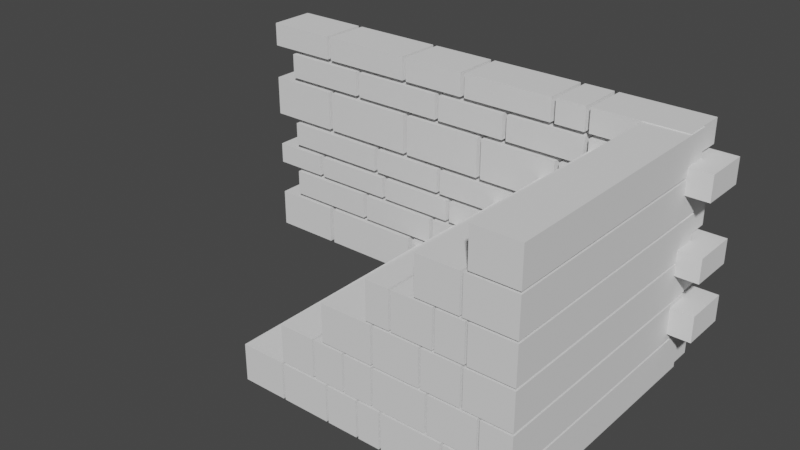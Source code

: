 # Source: RuinsSteps_RightSide.blend  (saved by Blender 3.4.6; exported with 4.5.12 LTS)
import bpy
from mathutils import Matrix  # noqa: F401  (used for matrix-valued properties, if any)

bpy.ops.wm.read_factory_settings(use_empty=True)
scene = bpy.context.scene
scene.name = 'Scene'

# ---- collections
col_collection = bpy.data.collections.new('Collection'); scene.collection.children.link(col_collection)
col_export = bpy.data.collections.new('Export'); scene.collection.children.link(col_export)

# ---- world
world_world = bpy.data.worlds.new('World'); scene.world = world_world
world_world.use_nodes = True; world_world.node_tree.nodes.clear()
_N = world_world.node_tree.nodes; _L = world_world.node_tree.links
n0 = _N.new('ShaderNodeOutputWorld'); n0.name = 'World Output'; n0.location = (300, 300)
n1 = _N.new('ShaderNodeBackground'); n1.name = 'Background'; n1.location = (10, 300)
n1.inputs[0].default_value = (0.05088, 0.05088, 0.05088, 1.0)
_L.new(n1.outputs[0], n0.inputs[0])
n0.is_active_output = True
world_world.color = (0.05088, 0.05088, 0.05088)
world_world.use_sun_shadow = False
world_world.sun_shadow_jitter_overblur = 0.0

# ---- meshes
me_wall = bpy.data.meshes.new('Wall')
me_wall.from_pydata([(-1.225, -5.5, 0.0), (-1.225, 0.0, 0.0), (-1.225, 0.0, 0.78), (-1.225, -5.5, 0.78), (-0.267, -5.5, 0.0), (-0.267, 0.0, 0.0), (-0.267, 0.0, 0.78), (-0.267, -5.5, 0.78), (-0.217, -5.5, 0.0), (-0.217, 0.0, 0.0), (-0.217, 0.0, 0.78), (-0.217, -5.5, 0.78), (0.8071, -5.5, 0.0), (0.8071, 0.0, 0.0), (0.8071, 0.0, 0.78), (0.8071, -5.5, 0.78), (0.8571, -5.5, 0.0), (0.8571, 0.0, 0.0), (0.8571, 0.0, 0.78), (0.8571, -5.5, 0.78), (1.51, -5.5, 0.0), (1.51, 0.0, 0.0), (1.51, 0.0, 0.78), (1.51, -5.5, 0.78), (1.56, -5.5, 0.0), (1.56, 0.0, 0.0), (1.56, 0.0, 0.78), (1.56, -5.5, 0.78), (2.026, -5.5, 0.0), (2.026, 0.0, 0.0), (2.026, 0.0, 0.78), (2.026, -5.5, 0.78), (2.076, -5.5, 0.0), (2.076, 0.0, 0.0), (2.076, 0.0, 0.78), (2.076, -5.5, 0.78), (3.335, -5.5, 0.0), (3.335, 0.0, 0.0), (3.335, 0.0, 0.78), (3.335, -5.5, 0.78), (3.385, -5.5, 0.0), (3.385, 0.0, 0.0), (3.385, 0.0, 0.78), (3.385, -5.5, 0.78), (4.028, -5.5, 0.0), (4.028, 0.0, 0.0), (4.028, 0.0, 0.78), (4.028, -5.5, 0.78), (4.078, -5.5, 0.0), (4.078, 0.0, 0.0), (4.078, 0.0, 0.78), (4.078, -5.5, 0.78), (4.725, -5.5, 0.0), (4.725, 0.0, 0.0), (4.725, 0.0, 0.78), (4.725, -5.5, 0.78), (-0.225, -5.5, 0.83), (-0.225, 0.0, 0.83), (-0.225, 0.0, 1.61), (-0.225, -5.5, 1.61), (0.5239, -5.5, 0.83), (0.5239, 0.0, 0.83), (0.5239, 0.0, 1.61), (0.5239, -5.5, 1.61), (0.5739, -5.5, 0.83), (0.5739, 0.0, 0.83), (0.5739, 0.0, 1.61), (0.5739, -5.5, 1.61), (1.217, -5.5, 0.83), (1.217, 0.0, 0.83), (1.217, 0.0, 1.61), (1.217, -5.5, 1.61), (1.267, -5.5, 0.83), (1.267, 0.0, 0.83), (1.267, 0.0, 1.61), (1.267, -5.5, 1.61), (1.856, -5.5, 0.83), (1.856, 0.0, 0.83), (1.856, 0.0, 1.61), (1.856, -5.5, 1.61), (1.906, -5.5, 0.83), (1.906, 0.0, 0.83), (1.906, 0.0, 1.61), (1.906, -5.5, 1.61), (3.014, -5.5, 0.83), (3.014, 0.0, 0.83), (3.014, 0.0, 1.61), (3.014, -5.5, 1.61), (3.064, -5.5, 0.83), (3.064, 0.0, 0.83), (3.064, 0.0, 1.61), (3.064, -5.5, 1.61), (4.047, -5.5, 0.83), (4.047, 0.0, 0.83), (4.047, 0.0, 1.61), (4.047, -5.5, 1.61), (4.097, -5.5, 0.83), (4.097, 0.0, 0.83), (4.097, 0.0, 1.61), (4.097, -5.5, 1.61), (4.725, -5.5, 0.83), (4.725, 0.0, 0.83), (4.725, 0.0, 1.61), (4.725, -5.5, 1.61), (0.775, -5.5, 1.66), (0.775, 0.0, 1.66), (0.775, 0.0, 2.44), (0.775, -5.5, 2.44), (1.866, -5.5, 1.66), (1.866, 0.0, 1.66), (1.866, 0.0, 2.44), (1.866, -5.5, 2.44), (1.916, -5.5, 1.66), (1.916, 0.0, 1.66), (1.916, 0.0, 2.44), (1.916, -5.5, 2.44), (2.87, -5.5, 1.66), (2.87, 0.0, 1.66), (2.87, 0.0, 2.44), (2.87, -5.5, 2.44), (2.92, -5.5, 1.66), (2.92, 0.0, 1.66), (2.92, 0.0, 2.44), (2.92, -5.5, 2.44), (3.703, -5.5, 1.66), (3.703, 0.0, 1.66), (3.703, 0.0, 2.44), (3.703, -5.5, 2.44), (3.753, -5.5, 1.66), (3.753, 0.0, 1.66), (3.753, 0.0, 2.44), (3.753, -5.5, 2.44), (4.725, -5.5, 1.66), (4.725, 0.0, 1.66), (4.725, 0.0, 2.44), (4.725, -5.5, 2.44), (1.775, -5.5, 2.49), (1.775, 0.0, 2.49), (1.775, 0.0, 3.27), (1.775, -5.5, 3.27), (2.259, -5.5, 2.49), (2.259, 0.0, 2.49), (2.259, 0.0, 3.27), (2.259, -5.5, 3.27), (2.309, -5.5, 2.49), (2.309, 0.0, 2.49), (2.309, 0.0, 3.27), (2.309, -5.5, 3.27), (3.138, -5.5, 2.49), (3.138, 0.0, 2.49), (3.138, 0.0, 3.27), (3.138, -5.5, 3.27), (3.188, -5.5, 2.49), (3.188, 0.0, 2.49), (3.188, 0.0, 3.27), (3.188, -5.5, 3.27), (3.763, -5.5, 2.49), (3.763, 0.0, 2.49), (3.763, 0.0, 3.27), (3.763, -5.5, 3.27), (3.813, -5.5, 2.49), (3.813, 0.0, 2.49), (3.813, 0.0, 3.27), (3.813, -5.5, 3.27), (4.725, -5.5, 2.49), (4.725, 0.0, 2.49), (4.725, 0.0, 3.27), (4.725, -5.5, 3.27), (2.775, -5.5, 3.32), (2.775, 0.0, 3.32), (2.775, 0.0, 4.1), (2.775, -5.5, 4.1), (3.65, -5.5, 3.32), (3.65, 0.0, 3.32), (3.65, 0.0, 4.1), (3.65, -5.5, 4.1), (3.7, -5.5, 3.32), (3.7, 0.0, 3.32), (3.7, 0.0, 4.1), (3.7, -5.5, 4.1), (4.725, -5.5, 3.32), (4.725, 0.0, 3.32), (4.725, 0.0, 4.1), (4.725, -5.5, 4.1), (3.775, -5.5, 4.15), (3.775, 0.0, 4.15), (3.775, 0.0, 4.93), (3.775, -5.5, 4.93), (4.725, -5.5, 4.15), (4.725, 0.0, 4.15), (4.725, 0.0, 4.93), (4.725, -5.5, 4.93), (-5.196, -0.5, 0.05215), (-5.196, 0.5, 0.05215), (-5.196, 0.5, 0.8827), (-5.196, -0.5, 0.8827), (-3.742, -0.5, 0.05215), (-3.742, 0.5, 0.05215), (-3.742, 0.5, 0.8827), (-3.742, -0.5, 0.8827), (2.965, -0.5, 0.05215), (2.965, 0.5, 0.05215), (2.965, 0.5, 0.8827), (2.965, -0.5, 0.8827), (4.696, -0.5, 0.05215), (4.696, 0.5, 0.05215), (4.696, 0.5, 0.8827), (4.696, -0.5, 0.8827), (-3.636, -0.5, 0.05215), (-3.636, 0.5, 0.05215), (-3.636, 0.5, 0.8827), (-3.636, -0.5, 0.8827), (-1.45, -0.5, 0.05215), (-1.45, 0.5, 0.05215), (-1.45, 0.5, 0.8827), (-1.45, -0.5, 0.8827), (-1.337, -0.5, 0.05215), (-1.337, 0.5, 0.05215), (-1.337, 0.5, 0.8827), (-1.337, -0.5, 0.8827), (0.501, -0.5, 0.05215), (0.501, 0.5, 0.05215), (0.501, 0.5, 0.8827), (0.501, -0.5, 0.8827), (0.6047, -0.5, 0.05215), (0.6047, 0.5, 0.05215), (0.6047, 0.5, 0.8827), (0.6047, -0.5, 0.8827), (2.156, -0.5, 0.05215), (2.156, 0.5, 0.05215), (2.156, 0.5, 0.8827), (2.156, -0.5, 0.8827), (2.248, -0.5, 0.05215), (2.248, 0.5, 0.05215), (2.248, 0.5, 0.8827), (2.248, -0.5, 0.8827), (2.869, -0.5, 0.05215), (2.869, 0.5, 0.05215), (2.869, 0.5, 0.8827), (2.869, -0.5, 0.8827), (-4.696, -0.5, 0.9799), (-4.696, 0.5, 0.9799), (-4.696, 0.5, 1.541), (-4.696, -0.5, 1.541), (-2.716, -0.5, 0.9799), (-2.716, 0.5, 0.9799), (-2.716, 0.5, 1.541), (-2.716, -0.5, 1.541), (2.86, -0.5, 0.9799), (2.86, 0.5, 0.9799), (2.86, 0.5, 1.541), (2.86, -0.5, 1.541), (5.207, -0.5, 0.9799), (5.207, 0.5, 0.9799), (5.207, 0.5, 1.541), (5.207, -0.5, 1.541), (-2.62, -0.5, 0.9799), (-2.62, 0.5, 0.9799), (-2.62, 0.5, 1.541), (-2.62, -0.5, 1.541), (-0.8647, -0.5, 0.9799), (-0.8647, 0.5, 0.9799), (-0.8647, 0.5, 1.541), (-0.8647, -0.5, 1.541), (-0.7744, -0.5, 0.9799), (-0.7744, 0.5, 0.9799), (-0.7744, 0.5, 1.541), (-0.7744, -0.5, 1.541), (1.074, -0.5, 0.9799), (1.074, 0.5, 0.9799), (1.074, 0.5, 1.541), (1.074, -0.5, 1.541), (1.167, -0.5, 0.9799), (1.167, 0.5, 0.9799), (1.167, 0.5, 1.541), (1.167, -0.5, 1.541), (2.762, -0.5, 0.9799), (2.762, 0.5, 0.9799), (2.762, 0.5, 1.541), (2.762, -0.5, 1.541), (-5.201, -0.5, 1.64), (-5.201, 0.5, 1.64), (-5.201, 0.5, 2.099), (-5.201, -0.5, 2.099), (-4.004, -0.5, 1.64), (-4.004, 0.5, 1.64), (-4.004, 0.5, 2.099), (-4.004, -0.5, 2.099), (3.318, -0.5, 1.64), (3.318, 0.5, 1.64), (3.318, 0.5, 2.099), (3.318, -0.5, 2.099), (4.694, -0.5, 1.64), (4.694, 0.5, 1.64), (4.694, 0.5, 2.099), (4.694, -0.5, 2.099), (-3.905, -0.5, 1.64), (-3.905, 0.5, 1.64), (-3.905, 0.5, 2.099), (-3.905, -0.5, 2.099), (-2.171, -0.5, 1.64), (-2.171, 0.5, 1.64), (-2.171, 0.5, 2.099), (-2.171, -0.5, 2.099), (-2.079, -0.5, 1.64), (-2.079, 0.5, 1.64), (-2.079, 0.5, 2.099), (-2.079, -0.5, 2.099), (-0.4365, -0.5, 1.64), (-0.4365, 0.5, 1.64), (-0.4365, 0.5, 2.099), (-0.4365, -0.5, 2.099), (-0.3463, -0.5, 1.64), (-0.3463, 0.5, 1.64), (-0.3463, 0.5, 2.099), (-0.3463, -0.5, 2.099), (0.9745, -0.5, 1.64), (0.9745, 0.5, 1.64), (0.9745, 0.5, 2.099), (0.9745, -0.5, 2.099), (1.067, -0.5, 1.64), (1.067, 0.5, 1.64), (1.067, 0.5, 2.099), (1.067, -0.5, 2.099), (2.221, -0.5, 1.64), (2.221, 0.5, 1.64), (2.221, 0.5, 2.099), (2.221, -0.5, 2.099), (2.324, -0.5, 1.64), (2.324, 0.5, 1.64), (2.324, 0.5, 2.099), (2.324, -0.5, 2.099), (3.211, -0.5, 1.64), (3.211, 0.5, 1.64), (3.211, 0.5, 2.099), (3.211, -0.5, 2.099), (-4.694, -0.5, 2.21), (-4.694, 0.5, 2.21), (-4.694, 0.5, 2.727), (-4.694, -0.5, 2.727), (-2.389, -0.5, 2.21), (-2.389, 0.5, 2.21), (-2.389, 0.5, 2.727), (-2.389, -0.5, 2.727), (3.531, -0.5, 2.21), (3.531, 0.5, 2.21), (3.531, 0.5, 2.727), (3.531, -0.5, 2.727), (5.205, -0.5, 2.21), (5.205, 0.5, 2.21), (5.205, 0.5, 2.727), (5.205, -0.5, 2.727), (-2.295, -0.5, 2.21), (-2.295, 0.5, 2.21), (-2.295, 0.5, 2.727), (-2.295, -0.5, 2.727), (-0.6909, -0.5, 2.21), (-0.6909, 0.5, 2.21), (-0.6909, 0.5, 2.727), (-0.6909, -0.5, 2.727), (-0.6035, -0.5, 2.21), (-0.6035, 0.5, 2.21), (-0.6035, 0.5, 2.727), (-0.6035, -0.5, 2.727), (1.232, -0.5, 2.21), (1.232, 0.5, 2.21), (1.232, 0.5, 2.727), (1.232, -0.5, 2.727), (1.33, -0.5, 2.21), (1.33, 0.5, 2.21), (1.33, 0.5, 2.727), (1.33, -0.5, 2.727), (2.573, -0.5, 2.21), (2.573, 0.5, 2.21), (2.573, 0.5, 2.727), (2.573, -0.5, 2.727), (2.674, -0.5, 2.21), (2.674, 0.5, 2.21), (2.674, 0.5, 2.727), (2.674, -0.5, 2.727), (3.435, -0.5, 2.21), (3.435, 0.5, 2.21), (3.435, 0.5, 2.727), (3.435, -0.5, 2.727), (-5.207, -0.5, 2.839), (-5.207, 0.5, 2.839), (-5.207, 0.5, 3.702), (-5.207, -0.5, 3.702), (-3.671, -0.5, 2.839), (-3.671, 0.5, 2.839), (-3.671, 0.5, 3.702), (-3.671, -0.5, 3.702), (2.767, -0.5, 2.839), (2.767, 0.5, 2.839), (2.767, 0.5, 3.702), (2.767, -0.5, 3.702), (4.698, -0.5, 2.839), (4.698, 0.5, 2.839), (4.698, 0.5, 3.702), (4.698, -0.5, 3.702), (-3.574, -0.5, 2.839), (-3.574, 0.5, 2.839), (-3.574, 0.5, 3.702), (-3.574, -0.5, 3.702), (-1.58, -0.5, 2.839), (-1.58, 0.5, 2.839), (-1.58, 0.5, 3.702), (-1.58, -0.5, 3.702), (-1.483, -0.5, 2.839), (-1.483, 0.5, 2.839), (-1.483, 0.5, 3.702), (-1.483, -0.5, 3.702), (0.2991, -0.5, 2.839), (0.2991, 0.5, 2.839), (0.2991, 0.5, 3.702), (0.2991, -0.5, 3.702), (0.3962, -0.5, 2.839), (0.3962, 0.5, 2.839), (0.3962, 0.5, 3.702), (0.3962, -0.5, 3.702), (2.084, -0.5, 2.839), (2.084, 0.5, 2.839), (2.084, 0.5, 3.702), (2.084, -0.5, 3.702), (2.184, -0.5, 2.839), (2.184, 0.5, 2.839), (2.184, 0.5, 3.702), (2.184, -0.5, 3.702), (2.663, -0.5, 2.839), (2.663, 0.5, 2.839), (2.663, 0.5, 3.702), (2.663, -0.5, 3.702), (-4.706, -0.5, 3.807), (-4.706, 0.5, 3.807), (-4.706, 0.5, 4.342), (-4.706, -0.5, 4.342), (-2.875, -0.5, 3.807), (-2.875, 0.5, 3.807), (-2.875, 0.5, 4.342), (-2.875, -0.5, 4.342), (2.77, -0.5, 3.807), (2.77, 0.5, 3.807), (2.77, 0.5, 4.342), (2.77, -0.5, 4.342), (5.206, -0.5, 3.807), (5.206, 0.5, 3.807), (5.206, 0.5, 4.342), (5.206, -0.5, 4.342), (-2.781, -0.5, 3.807), (-2.781, 0.5, 3.807), (-2.781, 0.5, 4.342), (-2.781, -0.5, 4.342), (-0.7681, -0.5, 3.807), (-0.7681, 0.5, 3.807), (-0.7681, 0.5, 4.342), (-0.7681, -0.5, 4.342), (-0.6766, -0.5, 3.807), (-0.6766, 0.5, 3.807), (-0.6766, 0.5, 4.342), (-0.6766, -0.5, 4.342), (0.8745, -0.5, 3.807), (0.8745, 0.5, 3.807), (0.8745, 0.5, 4.342), (0.8745, -0.5, 4.342), (0.9681, -0.5, 3.807), (0.9681, 0.5, 3.807), (0.9681, 0.5, 4.342), (0.9681, -0.5, 4.342), (2.674, -0.5, 3.807), (2.674, 0.5, 3.807), (2.674, 0.5, 4.342), (2.674, -0.5, 4.342), (-5.201, -0.5, 4.443), (-5.201, 0.5, 4.443), (-5.201, 0.5, 4.949), (-5.201, -0.5, 4.949), (-3.67, -0.5, 4.443), (-3.67, 0.5, 4.443), (-3.67, 0.5, 4.949), (-3.67, -0.5, 4.949), (2.755, -0.5, 4.443), (2.755, 0.5, 4.443), (2.755, 0.5, 4.949), (2.755, -0.5, 4.949), (4.7, -0.5, 4.443), (4.7, 0.5, 4.443), (4.7, 0.5, 4.949), (4.7, -0.5, 4.949), (-3.576, -0.5, 4.443), (-3.576, 0.5, 4.443), (-3.576, 0.5, 4.949), (-3.576, -0.5, 4.949), (-1.607, -0.5, 4.443), (-1.607, 0.5, 4.443), (-1.607, 0.5, 4.949), (-1.607, -0.5, 4.949), (-1.515, -0.5, 4.443), (-1.515, 0.5, 4.443), (-1.515, 0.5, 4.949), (-1.515, -0.5, 4.949), (-0.1437, -0.5, 4.443), (-0.1437, 0.5, 4.443), (-0.1437, 0.5, 4.949), (-0.1437, -0.5, 4.949), (-0.04766, -0.5, 4.443), (-0.04766, 0.5, 4.443), (-0.04766, 0.5, 4.949), (-0.04766, -0.5, 4.949), (1.933, -0.5, 4.443), (1.933, 0.5, 4.443), (1.933, 0.5, 4.949), (1.933, -0.5, 4.949), (2.026, -0.5, 4.443), (2.026, 0.5, 4.443), (2.026, 0.5, 4.949), (2.026, -0.5, 4.949), (2.661, -0.5, 4.443), (2.661, 0.5, 4.443), (2.661, 0.5, 4.949), (2.661, -0.5, 4.949)], [], [(0, 3, 2, 1), (0, 1, 5, 4), (1, 2, 6, 5), (2, 3, 7, 6), (3, 0, 4, 7), (4, 5, 6, 7), (8, 11, 10, 9), (8, 9, 13, 12), (9, 10, 14, 13), (10, 11, 15, 14), (11, 8, 12, 15), (12, 13, 14, 15), (16, 19, 18, 17), (16, 17, 21, 20), (17, 18, 22, 21), (18, 19, 23, 22), (19, 16, 20, 23), (20, 21, 22, 23), (24, 27, 26, 25), (24, 25, 29, 28), (25, 26, 30, 29), (26, 27, 31, 30), (27, 24, 28, 31), (28, 29, 30, 31), (32, 35, 34, 33), (32, 33, 37, 36), (33, 34, 38, 37), (34, 35, 39, 38), (35, 32, 36, 39), (36, 37, 38, 39), (40, 43, 42, 41), (40, 41, 45, 44), (41, 42, 46, 45), (42, 43, 47, 46), (43, 40, 44, 47), (44, 45, 46, 47), (48, 51, 50, 49), (48, 49, 53, 52), (49, 50, 54, 53), (50, 51, 55, 54), (51, 48, 52, 55), (52, 53, 54, 55), (56, 59, 58, 57), (56, 57, 61, 60), (57, 58, 62, 61), (58, 59, 63, 62), (59, 56, 60, 63), (60, 61, 62, 63), (64, 67, 66, 65), (64, 65, 69, 68), (65, 66, 70, 69), (66, 67, 71, 70), (67, 64, 68, 71), (68, 69, 70, 71), (72, 75, 74, 73), (72, 73, 77, 76), (73, 74, 78, 77), (74, 75, 79, 78), (75, 72, 76, 79), (76, 77, 78, 79), (80, 83, 82, 81), (80, 81, 85, 84), (81, 82, 86, 85), (82, 83, 87, 86), (83, 80, 84, 87), (84, 85, 86, 87), (88, 91, 90, 89), (88, 89, 93, 92), (89, 90, 94, 93), (90, 91, 95, 94), (91, 88, 92, 95), (92, 93, 94, 95), (96, 99, 98, 97), (96, 97, 101, 100), (97, 98, 102, 101), (98, 99, 103, 102), (99, 96, 100, 103), (100, 101, 102, 103), (104, 107, 106, 105), (104, 105, 109, 108), (105, 106, 110, 109), (106, 107, 111, 110), (107, 104, 108, 111), (108, 109, 110, 111), (112, 115, 114, 113), (112, 113, 117, 116), (113, 114, 118, 117), (114, 115, 119, 118), (115, 112, 116, 119), (116, 117, 118, 119), (120, 123, 122, 121), (120, 121, 125, 124), (121, 122, 126, 125), (122, 123, 127, 126), (123, 120, 124, 127), (124, 125, 126, 127), (128, 131, 130, 129), (128, 129, 133, 132), (129, 130, 134, 133), (130, 131, 135, 134), (131, 128, 132, 135), (132, 133, 134, 135), (136, 139, 138, 137), (136, 137, 141, 140), (137, 138, 142, 141), (138, 139, 143, 142), (139, 136, 140, 143), (140, 141, 142, 143), (144, 147, 146, 145), (144, 145, 149, 148), (145, 146, 150, 149), (146, 147, 151, 150), (147, 144, 148, 151), (148, 149, 150, 151), (152, 155, 154, 153), (152, 153, 157, 156), (153, 154, 158, 157), (154, 155, 159, 158), (155, 152, 156, 159), (156, 157, 158, 159), (160, 163, 162, 161), (160, 161, 165, 164), (161, 162, 166, 165), (162, 163, 167, 166), (163, 160, 164, 167), (164, 165, 166, 167), (168, 171, 170, 169), (168, 169, 173, 172), (169, 170, 174, 173), (170, 171, 175, 174), (171, 168, 172, 175), (172, 173, 174, 175), (176, 179, 178, 177), (176, 177, 181, 180), (177, 178, 182, 181), (178, 179, 183, 182), (179, 176, 180, 183), (180, 181, 182, 183), (184, 187, 186, 185), (184, 185, 189, 188), (185, 186, 190, 189), (186, 187, 191, 190), (187, 184, 188, 191), (188, 189, 190, 191), (192, 195, 194, 193), (192, 193, 197, 196), (193, 194, 198, 197), (194, 195, 199, 198), (195, 192, 196, 199), (196, 197, 198, 199), (200, 203, 202, 201), (200, 201, 205, 204), (201, 202, 206, 205), (202, 203, 207, 206), (203, 200, 204, 207), (204, 205, 206, 207), (208, 211, 210, 209), (208, 209, 213, 212), (209, 210, 214, 213), (210, 211, 215, 214), (211, 208, 212, 215), (212, 213, 214, 215), (216, 219, 218, 217), (216, 217, 221, 220), (217, 218, 222, 221), (218, 219, 223, 222), (219, 216, 220, 223), (220, 221, 222, 223), (224, 227, 226, 225), (224, 225, 229, 228), (225, 226, 230, 229), (226, 227, 231, 230), (227, 224, 228, 231), (228, 229, 230, 231), (232, 235, 234, 233), (232, 233, 237, 236), (233, 234, 238, 237), (234, 235, 239, 238), (235, 232, 236, 239), (236, 237, 238, 239), (240, 243, 242, 241), (240, 241, 245, 244), (241, 242, 246, 245), (242, 243, 247, 246), (243, 240, 244, 247), (244, 245, 246, 247), (248, 251, 250, 249), (248, 249, 253, 252), (249, 250, 254, 253), (250, 251, 255, 254), (251, 248, 252, 255), (252, 253, 254, 255), (256, 259, 258, 257), (256, 257, 261, 260), (257, 258, 262, 261), (258, 259, 263, 262), (259, 256, 260, 263), (260, 261, 262, 263), (264, 267, 266, 265), (264, 265, 269, 268), (265, 266, 270, 269), (266, 267, 271, 270), (267, 264, 268, 271), (268, 269, 270, 271), (272, 275, 274, 273), (272, 273, 277, 276), (273, 274, 278, 277), (274, 275, 279, 278), (275, 272, 276, 279), (276, 277, 278, 279), (280, 283, 282, 281), (280, 281, 285, 284), (281, 282, 286, 285), (282, 283, 287, 286), (283, 280, 284, 287), (284, 285, 286, 287), (288, 291, 290, 289), (288, 289, 293, 292), (289, 290, 294, 293), (290, 291, 295, 294), (291, 288, 292, 295), (292, 293, 294, 295), (296, 299, 298, 297), (296, 297, 301, 300), (297, 298, 302, 301), (298, 299, 303, 302), (299, 296, 300, 303), (300, 301, 302, 303), (304, 307, 306, 305), (304, 305, 309, 308), (305, 306, 310, 309), (306, 307, 311, 310), (307, 304, 308, 311), (308, 309, 310, 311), (312, 315, 314, 313), (312, 313, 317, 316), (313, 314, 318, 317), (314, 315, 319, 318), (315, 312, 316, 319), (316, 317, 318, 319), (320, 323, 322, 321), (320, 321, 325, 324), (321, 322, 326, 325), (322, 323, 327, 326), (323, 320, 324, 327), (324, 325, 326, 327), (328, 331, 330, 329), (328, 329, 333, 332), (329, 330, 334, 333), (330, 331, 335, 334), (331, 328, 332, 335), (332, 333, 334, 335), (336, 339, 338, 337), (336, 337, 341, 340), (337, 338, 342, 341), (338, 339, 343, 342), (339, 336, 340, 343), (340, 341, 342, 343), (344, 347, 346, 345), (344, 345, 349, 348), (345, 346, 350, 349), (346, 347, 351, 350), (347, 344, 348, 351), (348, 349, 350, 351), (352, 355, 354, 353), (352, 353, 357, 356), (353, 354, 358, 357), (354, 355, 359, 358), (355, 352, 356, 359), (356, 357, 358, 359), (360, 363, 362, 361), (360, 361, 365, 364), (361, 362, 366, 365), (362, 363, 367, 366), (363, 360, 364, 367), (364, 365, 366, 367), (368, 371, 370, 369), (368, 369, 373, 372), (369, 370, 374, 373), (370, 371, 375, 374), (371, 368, 372, 375), (372, 373, 374, 375), (376, 379, 378, 377), (376, 377, 381, 380), (377, 378, 382, 381), (378, 379, 383, 382), (379, 376, 380, 383), (380, 381, 382, 383), (384, 387, 386, 385), (384, 385, 389, 388), (385, 386, 390, 389), (386, 387, 391, 390), (387, 384, 388, 391), (388, 389, 390, 391), (392, 395, 394, 393), (392, 393, 397, 396), (393, 394, 398, 397), (394, 395, 399, 398), (395, 392, 396, 399), (396, 397, 398, 399), (400, 403, 402, 401), (400, 401, 405, 404), (401, 402, 406, 405), (402, 403, 407, 406), (403, 400, 404, 407), (404, 405, 406, 407), (408, 411, 410, 409), (408, 409, 413, 412), (409, 410, 414, 413), (410, 411, 415, 414), (411, 408, 412, 415), (412, 413, 414, 415), (416, 419, 418, 417), (416, 417, 421, 420), (417, 418, 422, 421), (418, 419, 423, 422), (419, 416, 420, 423), (420, 421, 422, 423), (424, 427, 426, 425), (424, 425, 429, 428), (425, 426, 430, 429), (426, 427, 431, 430), (427, 424, 428, 431), (428, 429, 430, 431), (432, 435, 434, 433), (432, 433, 437, 436), (433, 434, 438, 437), (434, 435, 439, 438), (435, 432, 436, 439), (436, 437, 438, 439), (440, 443, 442, 441), (440, 441, 445, 444), (441, 442, 446, 445), (442, 443, 447, 446), (443, 440, 444, 447), (444, 445, 446, 447), (448, 451, 450, 449), (448, 449, 453, 452), (449, 450, 454, 453), (450, 451, 455, 454), (451, 448, 452, 455), (452, 453, 454, 455), (456, 459, 458, 457), (456, 457, 461, 460), (457, 458, 462, 461), (458, 459, 463, 462), (459, 456, 460, 463), (460, 461, 462, 463), (464, 467, 466, 465), (464, 465, 469, 468), (465, 466, 470, 469), (466, 467, 471, 470), (467, 464, 468, 471), (468, 469, 470, 471), (472, 475, 474, 473), (472, 473, 477, 476), (473, 474, 478, 477), (474, 475, 479, 478), (475, 472, 476, 479), (476, 477, 478, 479), (480, 483, 482, 481), (480, 481, 485, 484), (481, 482, 486, 485), (482, 483, 487, 486), (483, 480, 484, 487), (484, 485, 486, 487), (488, 491, 490, 489), (488, 489, 493, 492), (489, 490, 494, 493), (490, 491, 495, 494), (491, 488, 492, 495), (492, 493, 494, 495), (496, 499, 498, 497), (496, 497, 501, 500), (497, 498, 502, 501), (498, 499, 503, 502), (499, 496, 500, 503), (500, 501, 502, 503), (504, 507, 506, 505), (504, 505, 509, 508), (505, 506, 510, 509), (506, 507, 511, 510), (507, 504, 508, 511), (508, 509, 510, 511), (512, 515, 514, 513), (512, 513, 517, 516), (513, 514, 518, 517), (514, 515, 519, 518), (515, 512, 516, 519), (516, 517, 518, 519)])
me_wall.update()

# ---- objects
ob_wall = bpy.data.objects.new('Wall', me_wall)

# ---- transforms, parenting, visibility, modifiers, constraints
ob_wall.location = (0.0, 0.0, 0.0)

# ---- collection membership
col_collection.objects.link(ob_wall)

# ---- scene / render settings (as saved in the file)
scene.frame_start = 1; scene.frame_end = 250; scene.frame_set(1)
scene.render.engine = 'BLENDER_EEVEE_NEXT'
scene.cycles.sampling_pattern = 'TABULATED_SOBOL'
scene.cycles.use_light_tree = False
scene.view_settings.view_transform = 'Filmic'
bpy.context.view_layer.update()

# ---- added for rendering (the .blend has no active camera and no usable light): camera, sun
cam_auto = bpy.data.cameras.new('AutoCamera')
cam_auto.lens = 50.0
cam_auto.sensor_width = 36.0
cam_auto.clip_end = 1000.0
ob_auto_camera = bpy.data.objects.new('AutoCamera', cam_auto)
scene.collection.objects.link(ob_auto_camera)
ob_auto_camera.location = (12.0258, -16.9312, 12.0953)
ob_auto_camera.rotation_euler = (1.09748, -7.21219e-08, 0.694738)
scene.camera = ob_auto_camera
light_auto_sun = bpy.data.lights.new('AutoSun', 'SUN')
light_auto_sun.energy = 3.0
light_auto_sun.angle = 0.0523599
ob_auto_sun = bpy.data.objects.new('AutoSun', light_auto_sun)
scene.collection.objects.link(ob_auto_sun)
ob_auto_sun.rotation_euler = (0.872665, 0.174533, 0.523599)
bpy.context.view_layer.update()
